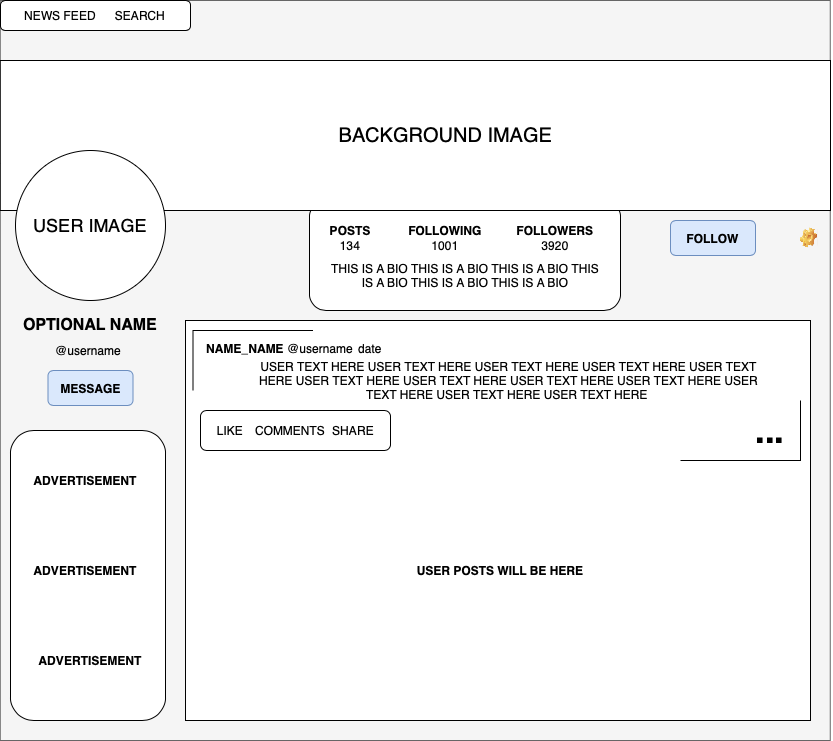

The diagram above was exported from draw.io. Its source (the exported page's mxGraphModel, read from the mxfile embedded in the PNG):
<mxGraphModel dx="746" dy="1604" grid="1" gridSize="10" guides="1" tooltips="1" connect="1" arrows="1" fold="1" page="1" pageScale="1" pageWidth="850" pageHeight="1100" math="0" shadow="0">
  <root>
    <mxCell id="ko4LYMLSeNk4Dh_-MrkZ-0" />
    <mxCell id="ko4LYMLSeNk4Dh_-MrkZ-1" parent="ko4LYMLSeNk4Dh_-MrkZ-0" />
    <mxCell id="p-VezUiYQfhM7uO8HAU--2" value="" style="rounded=0;whiteSpace=wrap;html=1;fillColor=#f5f5f5;strokeColor=#666666;fontColor=#333333;" parent="ko4LYMLSeNk4Dh_-MrkZ-1" vertex="1">
      <mxGeometry x="9.76" y="-30" width="830" height="740" as="geometry" />
    </mxCell>
    <mxCell id="p-VezUiYQfhM7uO8HAU--5" value="" style="endArrow=none;html=1;entryX=0;entryY=0.22;entryDx=0;entryDy=0;entryPerimeter=0;" parent="ko4LYMLSeNk4Dh_-MrkZ-1" target="p-VezUiYQfhM7uO8HAU--2" edge="1">
      <mxGeometry width="50" height="50" relative="1" as="geometry">
        <mxPoint x="840" y="180" as="sourcePoint" />
        <mxPoint x="20" y="181" as="targetPoint" />
        <Array as="points">
          <mxPoint x="754.8199999999999" y="180" />
        </Array>
      </mxGeometry>
    </mxCell>
    <mxCell id="FpDqKoFQa1CgLuGjv6J_-3" value="" style="rounded=1;whiteSpace=wrap;html=1;" parent="ko4LYMLSeNk4Dh_-MrkZ-1" vertex="1">
      <mxGeometry x="319" y="170" width="311" height="110" as="geometry" />
    </mxCell>
    <mxCell id="FpDqKoFQa1CgLuGjv6J_-4" value="&lt;b&gt;POSTS&lt;/b&gt;" style="text;html=1;strokeColor=none;fillColor=none;align=center;verticalAlign=middle;whiteSpace=wrap;rounded=0;" parent="ko4LYMLSeNk4Dh_-MrkZ-1" vertex="1">
      <mxGeometry x="335" y="190" width="50" height="20" as="geometry" />
    </mxCell>
    <mxCell id="FpDqKoFQa1CgLuGjv6J_-5" value="134" style="text;html=1;strokeColor=none;fillColor=none;align=center;verticalAlign=middle;whiteSpace=wrap;rounded=0;" parent="ko4LYMLSeNk4Dh_-MrkZ-1" vertex="1">
      <mxGeometry x="335" y="205" width="50" height="20" as="geometry" />
    </mxCell>
    <mxCell id="FpDqKoFQa1CgLuGjv6J_-6" value="&lt;b&gt;FOLLOWERS&lt;/b&gt;" style="text;html=1;strokeColor=none;fillColor=none;align=center;verticalAlign=middle;whiteSpace=wrap;rounded=0;" parent="ko4LYMLSeNk4Dh_-MrkZ-1" vertex="1">
      <mxGeometry x="510" y="190" width="110" height="20" as="geometry" />
    </mxCell>
    <mxCell id="FpDqKoFQa1CgLuGjv6J_-7" value="1001" style="text;html=1;strokeColor=none;fillColor=none;align=center;verticalAlign=middle;whiteSpace=wrap;rounded=0;" parent="ko4LYMLSeNk4Dh_-MrkZ-1" vertex="1">
      <mxGeometry x="430" y="205" width="50" height="20" as="geometry" />
    </mxCell>
    <mxCell id="FpDqKoFQa1CgLuGjv6J_-8" value="&lt;b&gt;FOLLOWING&lt;/b&gt;" style="text;html=1;strokeColor=none;fillColor=none;align=center;verticalAlign=middle;whiteSpace=wrap;rounded=0;" parent="ko4LYMLSeNk4Dh_-MrkZ-1" vertex="1">
      <mxGeometry x="410" y="190" width="90" height="20" as="geometry" />
    </mxCell>
    <mxCell id="FpDqKoFQa1CgLuGjv6J_-10" value="3920" style="text;html=1;strokeColor=none;fillColor=none;align=center;verticalAlign=middle;whiteSpace=wrap;rounded=0;" parent="ko4LYMLSeNk4Dh_-MrkZ-1" vertex="1">
      <mxGeometry x="530" y="205" width="70" height="20" as="geometry" />
    </mxCell>
    <mxCell id="FpDqKoFQa1CgLuGjv6J_-13" value="&lt;font size=&quot;3&quot;&gt;&lt;b&gt;OPTIONAL NAME&lt;/b&gt;&lt;/font&gt;" style="text;html=1;strokeColor=none;fillColor=none;align=center;verticalAlign=middle;whiteSpace=wrap;rounded=0;" parent="ko4LYMLSeNk4Dh_-MrkZ-1" vertex="1">
      <mxGeometry x="20" y="280" width="160" height="30" as="geometry" />
    </mxCell>
    <mxCell id="FpDqKoFQa1CgLuGjv6J_-14" value="@username" style="text;html=1;strokeColor=none;fillColor=none;align=center;verticalAlign=middle;whiteSpace=wrap;rounded=0;" parent="ko4LYMLSeNk4Dh_-MrkZ-1" vertex="1">
      <mxGeometry x="52.5" y="310" width="90" height="20" as="geometry" />
    </mxCell>
    <mxCell id="FpDqKoFQa1CgLuGjv6J_-15" value="&lt;b&gt;FOLLOW&lt;/b&gt;" style="rounded=1;whiteSpace=wrap;html=1;fillColor=#dae8fc;strokeColor=#6c8ebf;" parent="ko4LYMLSeNk4Dh_-MrkZ-1" vertex="1">
      <mxGeometry x="680" y="190" width="85" height="35" as="geometry" />
    </mxCell>
    <mxCell id="FpDqKoFQa1CgLuGjv6J_-21" value="" style="rounded=0;whiteSpace=wrap;html=1;" parent="ko4LYMLSeNk4Dh_-MrkZ-1" vertex="1">
      <mxGeometry x="9.76" y="30" width="830.24" height="150" as="geometry" />
    </mxCell>
    <mxCell id="p-VezUiYQfhM7uO8HAU--6" value="" style="ellipse;whiteSpace=wrap;html=1;aspect=fixed;" parent="ko4LYMLSeNk4Dh_-MrkZ-1" vertex="1">
      <mxGeometry x="25" y="120" width="150" height="150" as="geometry" />
    </mxCell>
    <mxCell id="FpDqKoFQa1CgLuGjv6J_-2" value="&lt;font style=&quot;font-size: 18px&quot;&gt;USER IMAGE&lt;/font&gt;" style="text;html=1;strokeColor=none;fillColor=none;align=center;verticalAlign=middle;whiteSpace=wrap;rounded=0;" parent="ko4LYMLSeNk4Dh_-MrkZ-1" vertex="1">
      <mxGeometry x="40" y="175" width="120" height="40" as="geometry" />
    </mxCell>
    <mxCell id="FpDqKoFQa1CgLuGjv6J_-0" value="&lt;font style=&quot;font-size: 20px&quot;&gt;BACKGROUND IMAGE&lt;/font&gt;" style="text;html=1;strokeColor=none;fillColor=none;align=center;verticalAlign=middle;whiteSpace=wrap;rounded=0;" parent="ko4LYMLSeNk4Dh_-MrkZ-1" vertex="1">
      <mxGeometry x="322.5" y="90" width="265" height="30" as="geometry" />
    </mxCell>
    <mxCell id="FpDqKoFQa1CgLuGjv6J_-26" value="THIS IS A BIO&amp;nbsp;THIS IS A BIO&amp;nbsp;THIS IS A BIO&amp;nbsp;THIS IS A BIO&amp;nbsp;THIS IS A BIO&amp;nbsp;THIS IS A BIO" style="text;html=1;strokeColor=none;fillColor=none;align=center;verticalAlign=middle;whiteSpace=wrap;rounded=0;" parent="ko4LYMLSeNk4Dh_-MrkZ-1" vertex="1">
      <mxGeometry x="335.00000000000006" y="215" width="280" height="60" as="geometry" />
    </mxCell>
    <mxCell id="FpDqKoFQa1CgLuGjv6J_-28" value="&lt;b&gt;MESSAGE&lt;/b&gt;" style="rounded=1;whiteSpace=wrap;html=1;fillColor=#dae8fc;strokeColor=#6c8ebf;" parent="ko4LYMLSeNk4Dh_-MrkZ-1" vertex="1">
      <mxGeometry x="57.5" y="340" width="85" height="35" as="geometry" />
    </mxCell>
    <mxCell id="FpDqKoFQa1CgLuGjv6J_-34" value="" style="shape=image;html=1;verticalLabelPosition=bottom;labelBackgroundColor=#ffffff;verticalAlign=top;imageAspect=1;aspect=fixed;image=img/clipart/Gear_128x128.png" parent="ko4LYMLSeNk4Dh_-MrkZ-1" vertex="1">
      <mxGeometry x="810" y="197.5" width="17.05" height="20" as="geometry" />
    </mxCell>
    <mxCell id="FpDqKoFQa1CgLuGjv6J_-37" value="" style="rounded=0;whiteSpace=wrap;html=1;" parent="ko4LYMLSeNk4Dh_-MrkZ-1" vertex="1">
      <mxGeometry x="195" y="290" width="625" height="400" as="geometry" />
    </mxCell>
    <mxCell id="4Cv82so_byrc9GNULmUT-1" value="" style="rounded=1;whiteSpace=wrap;html=1;strokeColor=#000000;" parent="ko4LYMLSeNk4Dh_-MrkZ-1" vertex="1">
      <mxGeometry x="10" y="-30" width="190" height="30" as="geometry" />
    </mxCell>
    <mxCell id="2AZPI3k_BWXMwYzoyhIo-39" value="NEWS FEED" style="text;html=1;strokeColor=none;fillColor=none;align=center;verticalAlign=middle;whiteSpace=wrap;rounded=0;" parent="ko4LYMLSeNk4Dh_-MrkZ-1" vertex="1">
      <mxGeometry x="20" y="-25" width="100" height="20" as="geometry" />
    </mxCell>
    <mxCell id="2AZPI3k_BWXMwYzoyhIo-40" value="SEARCH" style="text;html=1;strokeColor=none;fillColor=none;align=center;verticalAlign=middle;whiteSpace=wrap;rounded=0;" parent="ko4LYMLSeNk4Dh_-MrkZ-1" vertex="1">
      <mxGeometry x="120" y="-25" width="60" height="20" as="geometry" />
    </mxCell>
    <mxCell id="zwxop2Nq1yslpYNcmMqH-0" value="" style="rounded=1;whiteSpace=wrap;html=1;" parent="ko4LYMLSeNk4Dh_-MrkZ-1" vertex="1">
      <mxGeometry x="20" y="400" width="155" height="290" as="geometry" />
    </mxCell>
    <mxCell id="zwxop2Nq1yslpYNcmMqH-1" value="&lt;b&gt;ADVERTISEMENT&lt;/b&gt;" style="text;html=1;strokeColor=none;fillColor=none;align=center;verticalAlign=middle;whiteSpace=wrap;rounded=0;" parent="ko4LYMLSeNk4Dh_-MrkZ-1" vertex="1">
      <mxGeometry x="35" y="430" width="120" height="40" as="geometry" />
    </mxCell>
    <mxCell id="zwxop2Nq1yslpYNcmMqH-3" value="&lt;b&gt;ADVERTISEMENT&lt;/b&gt;" style="text;html=1;strokeColor=none;fillColor=none;align=center;verticalAlign=middle;whiteSpace=wrap;rounded=0;" parent="ko4LYMLSeNk4Dh_-MrkZ-1" vertex="1">
      <mxGeometry x="40" y="610" width="120" height="40" as="geometry" />
    </mxCell>
    <mxCell id="RFKHLmQ8yioqxLSKETBt-0" value="" style="shape=partialRectangle;whiteSpace=wrap;html=1;bottom=0;right=0;fillColor=none;" parent="ko4LYMLSeNk4Dh_-MrkZ-1" vertex="1">
      <mxGeometry x="202.5" y="300" width="120" height="60" as="geometry" />
    </mxCell>
    <mxCell id="RFKHLmQ8yioqxLSKETBt-1" value="" style="shape=partialRectangle;whiteSpace=wrap;html=1;top=0;left=0;fillColor=none;" parent="ko4LYMLSeNk4Dh_-MrkZ-1" vertex="1">
      <mxGeometry x="690" y="370" width="120" height="60" as="geometry" />
    </mxCell>
    <mxCell id="6snAcbteSUNBfFqmXvo--0" value="&lt;b&gt;NAME_NAME&lt;/b&gt;" style="text;html=1;strokeColor=none;fillColor=none;align=center;verticalAlign=middle;whiteSpace=wrap;rounded=0;" parent="ko4LYMLSeNk4Dh_-MrkZ-1" vertex="1">
      <mxGeometry x="210" y="307.5" width="90" height="20" as="geometry" />
    </mxCell>
    <mxCell id="6snAcbteSUNBfFqmXvo--1" value="@username" style="text;html=1;strokeColor=none;fillColor=none;align=center;verticalAlign=middle;whiteSpace=wrap;rounded=0;" parent="ko4LYMLSeNk4Dh_-MrkZ-1" vertex="1">
      <mxGeometry x="310" y="307.5" width="40" height="20" as="geometry" />
    </mxCell>
    <mxCell id="I_vxsc1UeeWYpn-NZrHT-0" value="date" style="text;html=1;strokeColor=none;fillColor=none;align=center;verticalAlign=middle;whiteSpace=wrap;rounded=0;" parent="ko4LYMLSeNk4Dh_-MrkZ-1" vertex="1">
      <mxGeometry x="360" y="307.5" width="40" height="20" as="geometry" />
    </mxCell>
    <mxCell id="vWNNoVOBdR_vAHeBNoNo-0" value="USER TEXT HERE&amp;nbsp;USER TEXT HERE&amp;nbsp;USER TEXT HERE&amp;nbsp;USER TEXT HERE&amp;nbsp;USER TEXT HERE&amp;nbsp;USER TEXT HERE&amp;nbsp;USER TEXT HERE&amp;nbsp;USER TEXT HERE&amp;nbsp;USER TEXT HERE&amp;nbsp;USER TEXT HERE&amp;nbsp;USER TEXT HERE&amp;nbsp;USER TEXT HERE&amp;nbsp;" style="text;html=1;strokeColor=none;fillColor=none;align=center;verticalAlign=middle;whiteSpace=wrap;rounded=0;" parent="ko4LYMLSeNk4Dh_-MrkZ-1" vertex="1">
      <mxGeometry x="260" y="325" width="517" height="50" as="geometry" />
    </mxCell>
    <mxCell id="ewSb_wm4zIf72volhUXd-0" value="" style="rounded=1;whiteSpace=wrap;html=1;" parent="ko4LYMLSeNk4Dh_-MrkZ-1" vertex="1">
      <mxGeometry x="210" y="380" width="190" height="40" as="geometry" />
    </mxCell>
    <mxCell id="ewSb_wm4zIf72volhUXd-1" value="LIKE" style="text;html=1;strokeColor=none;fillColor=none;align=center;verticalAlign=middle;whiteSpace=wrap;rounded=0;" parent="ko4LYMLSeNk4Dh_-MrkZ-1" vertex="1">
      <mxGeometry x="210" y="390" width="60" height="20" as="geometry" />
    </mxCell>
    <mxCell id="ewSb_wm4zIf72volhUXd-2" value="COMMENTS" style="text;html=1;strokeColor=none;fillColor=none;align=center;verticalAlign=middle;whiteSpace=wrap;rounded=0;" parent="ko4LYMLSeNk4Dh_-MrkZ-1" vertex="1">
      <mxGeometry x="250" y="390" width="100" height="20" as="geometry" />
    </mxCell>
    <mxCell id="ewSb_wm4zIf72volhUXd-3" value="SHARE" style="text;html=1;strokeColor=none;fillColor=none;align=center;verticalAlign=middle;whiteSpace=wrap;rounded=0;" parent="ko4LYMLSeNk4Dh_-MrkZ-1" vertex="1">
      <mxGeometry x="322.5" y="390" width="80" height="20" as="geometry" />
    </mxCell>
    <mxCell id="ewSb_wm4zIf72volhUXd-9" value="&lt;b&gt;&lt;font style=&quot;font-size: 35px&quot;&gt;...&lt;/font&gt;&lt;/b&gt;" style="text;html=1;strokeColor=none;fillColor=none;align=center;verticalAlign=middle;whiteSpace=wrap;rounded=0;" parent="ko4LYMLSeNk4Dh_-MrkZ-1" vertex="1">
      <mxGeometry x="760" y="380" width="40" height="40" as="geometry" />
    </mxCell>
    <mxCell id="ewSb_wm4zIf72volhUXd-11" value="&lt;b&gt;USER POSTS WILL BE HERE&lt;/b&gt;" style="text;html=1;strokeColor=none;fillColor=none;align=center;verticalAlign=middle;whiteSpace=wrap;rounded=0;" parent="ko4LYMLSeNk4Dh_-MrkZ-1" vertex="1">
      <mxGeometry x="360" y="490" width="300" height="100" as="geometry" />
    </mxCell>
    <mxCell id="ewSb_wm4zIf72volhUXd-12" value="&lt;b&gt;ADVERTISEMENT&lt;/b&gt;" style="text;html=1;strokeColor=none;fillColor=none;align=center;verticalAlign=middle;whiteSpace=wrap;rounded=0;" parent="ko4LYMLSeNk4Dh_-MrkZ-1" vertex="1">
      <mxGeometry x="35" y="520" width="120" height="40" as="geometry" />
    </mxCell>
  </root>
</mxGraphModel>